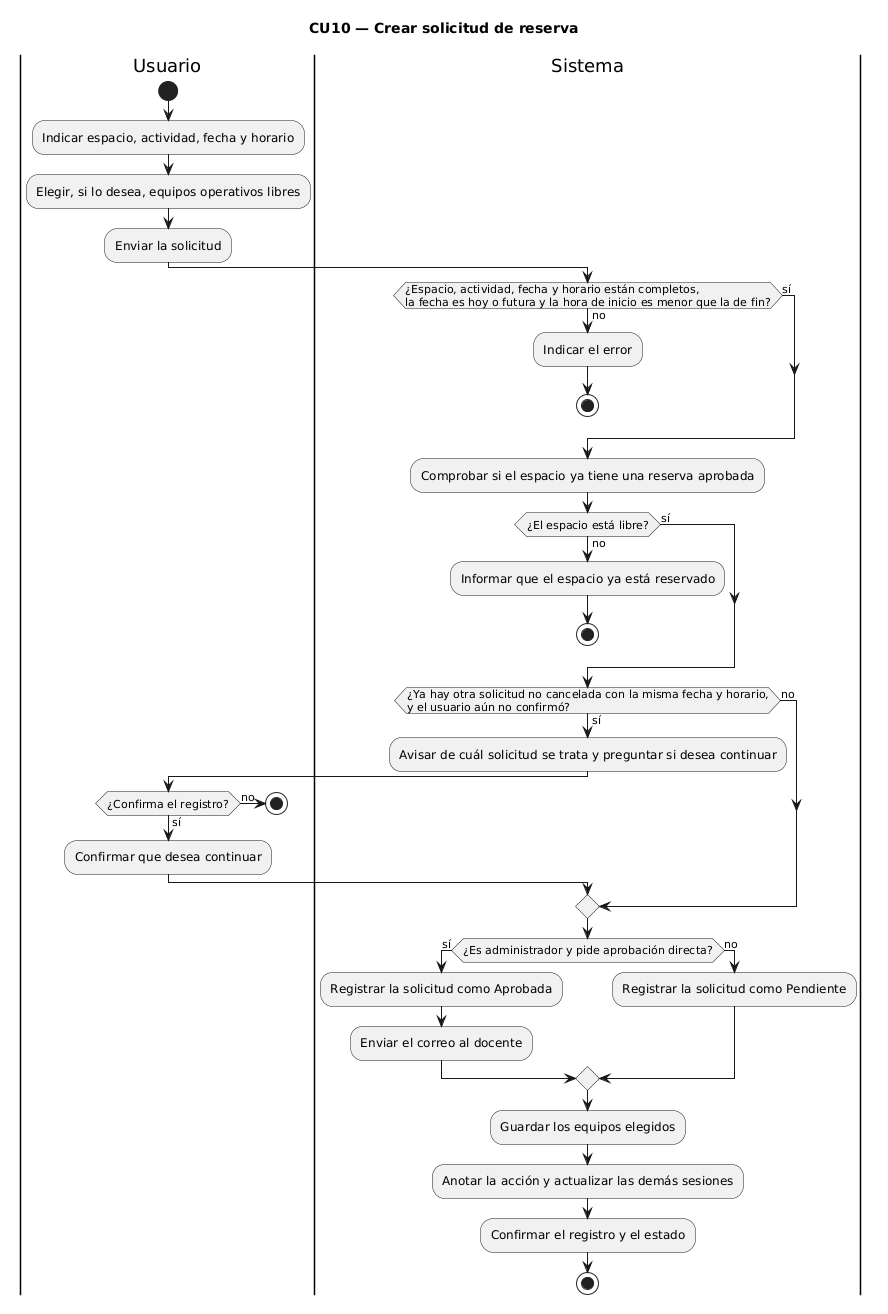

The diagram above was rendered by PlantUML. Its source (embedded in the PNG):
@startuml
title CU10 — Crear solicitud de reserva
|Usuario|
start
:Indicar espacio, actividad, fecha y horario;
:Elegir, si lo desea, equipos operativos libres;
:Enviar la solicitud;
|Sistema|
if (¿Espacio, actividad, fecha y horario están completos,\nla fecha es hoy o futura y la hora de inicio es menor que la de fin?) then (no)
  :Indicar el error;
  stop
else (sí)
endif
:Comprobar si el espacio ya tiene una reserva aprobada;
if (¿El espacio está libre?) then (no)
  :Informar que el espacio ya está reservado;
  stop
else (sí)
endif
if (¿Ya hay otra solicitud no cancelada con la misma fecha y horario,\ny el usuario aún no confirmó?) then (sí)
  :Avisar de cuál solicitud se trata y preguntar si desea continuar;
  |Usuario|
  if (¿Confirma el registro?) then (no)
    stop
  else (sí)
    :Confirmar que desea continuar;
  endif
else (no)
endif
|Sistema|
if (¿Es administrador y pide aprobación directa?) then (sí)
  :Registrar la solicitud como Aprobada;
  :Enviar el correo al docente;
else (no)
  :Registrar la solicitud como Pendiente;
endif
:Guardar los equipos elegidos;
:Anotar la acción y actualizar las demás sesiones;
:Confirmar el registro y el estado;
stop
@enduml